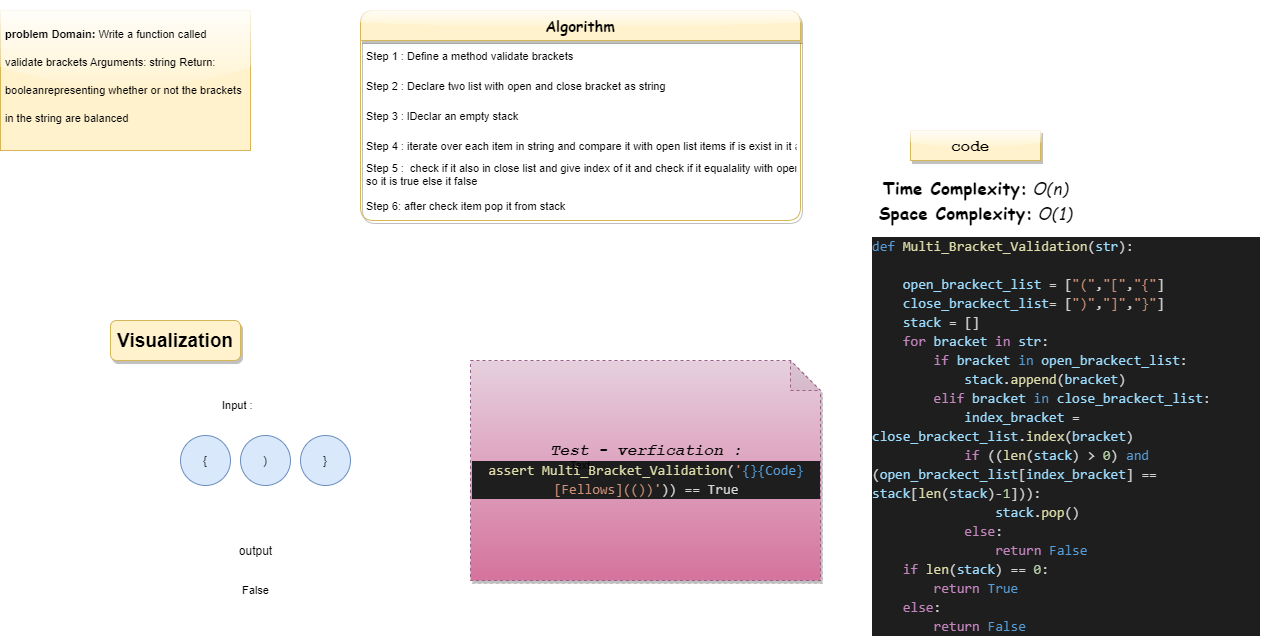

The diagram above was exported from draw.io. Its source (the exported page's mxGraphModel, read from the mxfile embedded in the PNG):
<mxGraphModel dx="2277" dy="2136" grid="1" gridSize="10" guides="1" tooltips="1" connect="1" arrows="1" fold="1" page="1" pageScale="1" pageWidth="1169" pageHeight="1654" math="0" shadow="0">
  <root>
    <mxCell id="0" />
    <mxCell id="1" parent="0" />
    <mxCell id="m-sjZ73YzHeqbn7Cfdkl-1" value=")" style="ellipse;whiteSpace=wrap;html=1;aspect=fixed;fillColor=#dae8fc;strokeColor=#6c8ebf;fontColor=default;" parent="1" vertex="1">
      <mxGeometry x="130" y="315" width="50" height="50" as="geometry" />
    </mxCell>
    <mxCell id="m-sjZ73YzHeqbn7Cfdkl-2" value="{" style="ellipse;whiteSpace=wrap;html=1;aspect=fixed;fillColor=#dae8fc;strokeColor=#6c8ebf;fontColor=default;" parent="1" vertex="1">
      <mxGeometry x="70" y="315" width="50" height="50" as="geometry" />
    </mxCell>
    <mxCell id="m-sjZ73YzHeqbn7Cfdkl-3" value="}" style="ellipse;whiteSpace=wrap;html=1;aspect=fixed;fillColor=#dae8fc;strokeColor=#6c8ebf;fontColor=default;" parent="1" vertex="1">
      <mxGeometry x="190" y="315" width="50" height="50" as="geometry" />
    </mxCell>
    <mxCell id="m-sjZ73YzHeqbn7Cfdkl-5" value="&lt;h1&gt;&lt;font style=&quot;font-size: 11px&quot;&gt;&lt;font&gt;problem Domain:&amp;nbsp;&lt;/font&gt;&lt;span style=&quot;font-weight: normal&quot;&gt;Write a function called validate brackets&amp;nbsp;Arguments: string Return: booleanrepresenting whether or not the brackets in the string are balanced&lt;/span&gt;&lt;/font&gt;&lt;/h1&gt;&lt;p style=&quot;margin: 0px 0px 20px ; color: rgb(43 , 43 , 43) ; font-family: &amp;#34;quattrocento sans&amp;#34; , &amp;#34;helvetica neue&amp;#34; , &amp;#34;helvetica&amp;#34; , &amp;#34;arial&amp;#34; , sans-serif&quot;&gt;&lt;span style=&quot;font-size: medium ; color: rgb(0 , 0 , 0) ; font-family: &amp;#34;helvetica&amp;#34;&quot;&gt;&amp;nbsp;&lt;/span&gt;&lt;/p&gt;&lt;br&gt;&lt;h1 style=&quot;font-size: 16px&quot;&gt;&lt;span style=&quot;font-weight: 400&quot;&gt;&amp;nbsp;&amp;nbsp;&lt;/span&gt;&lt;br&gt;&lt;/h1&gt;" style="text;html=1;strokeColor=#d6b656;fillColor=#fff2cc;spacing=5;spacingTop=-20;whiteSpace=wrap;overflow=hidden;rounded=0;fontColor=default;glass=1;" parent="1" vertex="1">
      <mxGeometry x="-110" y="-110" width="250" height="140" as="geometry" />
    </mxCell>
    <mxCell id="m-sjZ73YzHeqbn7Cfdkl-6" value="&lt;span style=&quot;font-size: 19px&quot;&gt;&lt;b&gt;Visualization&lt;/b&gt;&lt;/span&gt;" style="text;html=1;strokeColor=#d6b656;fillColor=#fff2cc;align=center;verticalAlign=middle;whiteSpace=wrap;rounded=1;fontSize=16;fontColor=default;shadow=1;" parent="1" vertex="1">
      <mxGeometry y="200" width="130" height="40" as="geometry" />
    </mxCell>
    <mxCell id="m-sjZ73YzHeqbn7Cfdkl-16" value="Input :" style="text;html=1;align=left;verticalAlign=middle;whiteSpace=wrap;rounded=0;labelBackgroundColor=none;fontSize=11;fontColor=default;" parent="1" vertex="1">
      <mxGeometry x="110" y="275" width="60" height="20" as="geometry" />
    </mxCell>
    <mxCell id="m-sjZ73YzHeqbn7Cfdkl-27" value="Algorithm" style="swimlane;fontStyle=1;childLayout=stackLayout;horizontal=1;startSize=30;horizontalStack=0;resizeParent=1;resizeParentMax=0;resizeLast=0;collapsible=1;marginBottom=0;rounded=1;shadow=1;glass=1;labelBackgroundColor=none;fontSize=15;strokeColor=#d6b656;fillColor=#fff2cc;align=center;fontFamily=Comic Sans MS;fontColor=default;" parent="1" vertex="1">
      <mxGeometry x="250" y="-110" width="440" height="210" as="geometry" />
    </mxCell>
    <mxCell id="m-sjZ73YzHeqbn7Cfdkl-28" value="Step 1 : Define a method validate brackets  " style="text;strokeColor=none;fillColor=none;align=left;verticalAlign=middle;spacingLeft=4;spacingRight=4;overflow=hidden;points=[[0,0.5],[1,0.5]];portConstraint=eastwest;rotatable=0;rounded=1;shadow=1;glass=1;labelBackgroundColor=none;fontSize=11;fontColor=default;" parent="m-sjZ73YzHeqbn7Cfdkl-27" vertex="1">
      <mxGeometry y="30" width="440" height="30" as="geometry" />
    </mxCell>
    <mxCell id="m-sjZ73YzHeqbn7Cfdkl-29" value="Step 2 : Declare two list with open and close bracket as string  " style="text;strokeColor=none;fillColor=none;align=left;verticalAlign=middle;spacingLeft=4;spacingRight=4;overflow=hidden;points=[[0,0.5],[1,0.5]];portConstraint=eastwest;rotatable=0;rounded=1;shadow=1;glass=1;labelBackgroundColor=none;fontSize=11;fontColor=default;" parent="m-sjZ73YzHeqbn7Cfdkl-27" vertex="1">
      <mxGeometry y="60" width="440" height="30" as="geometry" />
    </mxCell>
    <mxCell id="m-sjZ73YzHeqbn7Cfdkl-30" value="Step 3 : lDeclar an empty stack" style="text;strokeColor=none;fillColor=none;align=left;verticalAlign=middle;spacingLeft=4;spacingRight=4;overflow=hidden;points=[[0,0.5],[1,0.5]];portConstraint=eastwest;rotatable=0;rounded=1;shadow=1;glass=1;labelBackgroundColor=none;fontSize=11;fontColor=default;" parent="m-sjZ73YzHeqbn7Cfdkl-27" vertex="1">
      <mxGeometry y="90" width="440" height="30" as="geometry" />
    </mxCell>
    <mxCell id="m-sjZ73YzHeqbn7Cfdkl-37" value="Step 4 : iterate over each item in string and compare it with open list items if is exist in it append it in stack" style="text;strokeColor=none;fillColor=none;align=left;verticalAlign=middle;spacingLeft=4;spacingRight=4;overflow=hidden;points=[[0,0.5],[1,0.5]];portConstraint=eastwest;rotatable=0;rounded=1;shadow=1;glass=1;labelBackgroundColor=none;fontSize=11;fontColor=default;" parent="m-sjZ73YzHeqbn7Cfdkl-27" vertex="1">
      <mxGeometry y="120" width="440" height="30" as="geometry" />
    </mxCell>
    <mxCell id="m-sjZ73YzHeqbn7Cfdkl-38" value="Step 5 :  check if it also in close list and give index of it and check if it equalality with open list as the same index &#10;so it is true else it false   &#10;" style="text;strokeColor=none;fillColor=none;align=left;verticalAlign=middle;spacingLeft=4;spacingRight=4;overflow=hidden;points=[[0,0.5],[1,0.5]];portConstraint=eastwest;rotatable=0;rounded=1;shadow=1;glass=1;labelBackgroundColor=none;fontSize=11;fontColor=default;" parent="m-sjZ73YzHeqbn7Cfdkl-27" vertex="1">
      <mxGeometry y="150" width="440" height="30" as="geometry" />
    </mxCell>
    <mxCell id="m-sjZ73YzHeqbn7Cfdkl-39" value="Step 6: after check item pop it from stack " style="text;strokeColor=none;fillColor=none;align=left;verticalAlign=middle;spacingLeft=4;spacingRight=4;overflow=hidden;points=[[0,0.5],[1,0.5]];portConstraint=eastwest;rotatable=0;rounded=1;shadow=1;glass=1;labelBackgroundColor=none;fontSize=11;fontColor=default;" parent="m-sjZ73YzHeqbn7Cfdkl-27" vertex="1">
      <mxGeometry y="180" width="440" height="30" as="geometry" />
    </mxCell>
    <mxCell id="m-sjZ73YzHeqbn7Cfdkl-31" value="&lt;strong style=&quot;box-sizing: border-box ; margin: 0px ; padding: 0px ; border: 0px ; font-size: 17px ; vertical-align: baseline ; letter-spacing: 0.162px ; text-align: left ; background-color: rgb(255 , 255 , 255)&quot;&gt;Time Complexity:&lt;/strong&gt;&lt;span style=&quot;font-size: 17px ; letter-spacing: 0.162px ; text-align: left ; background-color: rgb(255 , 255 , 255)&quot;&gt;&amp;nbsp;&lt;/span&gt;&lt;i style=&quot;box-sizing: border-box ; margin: 0px ; padding: 0px ; border: 0px ; font-size: 17px ; vertical-align: baseline ; letter-spacing: 0.162px ; text-align: left ; background-color: rgb(255 , 255 , 255)&quot;&gt;O(n)&lt;/i&gt;&lt;br style=&quot;box-sizing: border-box ; font-size: 17px ; letter-spacing: 0.162px ; text-align: left ; background-color: rgb(255 , 255 , 255)&quot;&gt;&lt;strong style=&quot;box-sizing: border-box ; margin: 0px ; padding: 0px ; border: 0px ; font-size: 17px ; vertical-align: baseline ; letter-spacing: 0.162px ; text-align: left ; background-color: rgb(255 , 255 , 255)&quot;&gt;Space Complexity:&lt;/strong&gt;&lt;span style=&quot;font-size: 17px ; letter-spacing: 0.162px ; text-align: left ; background-color: rgb(255 , 255 , 255)&quot;&gt;&amp;nbsp;&lt;/span&gt;&lt;i style=&quot;box-sizing: border-box ; margin: 0px ; padding: 0px ; border: 0px ; font-size: 17px ; vertical-align: baseline ; letter-spacing: 0.162px ; text-align: left ; background-color: rgb(255 , 255 , 255)&quot;&gt;O(1)&lt;/i&gt;" style="text;html=1;align=center;verticalAlign=middle;resizable=0;points=[];autosize=1;strokeColor=none;fillColor=none;fontSize=12;fontFamily=Comic Sans MS;fontColor=default;" parent="1" vertex="1">
      <mxGeometry x="760" y="60" width="210" height="40" as="geometry" />
    </mxCell>
    <mxCell id="m-sjZ73YzHeqbn7Cfdkl-35" value="&lt;h1&gt;&lt;b&gt;&lt;font style=&quot;font-size: 16px&quot;&gt;code&amp;nbsp;&lt;/font&gt;&lt;/b&gt;&lt;/h1&gt;" style="text;html=1;strokeColor=#d6b656;fillColor=#fff2cc;align=center;verticalAlign=middle;whiteSpace=wrap;rounded=0;shadow=1;glass=1;labelBackgroundColor=none;fontFamily=Courier New;fontSize=11;fontColor=default;" parent="1" vertex="1">
      <mxGeometry x="800" y="10" width="130" height="30" as="geometry" />
    </mxCell>
    <mxCell id="m-sjZ73YzHeqbn7Cfdkl-40" value="&lt;div style=&quot;text-align: center&quot;&gt;&lt;b&gt;&lt;i&gt;Test - verfication :&lt;/i&gt;&lt;/b&gt;&lt;/div&gt;&lt;div style=&quot;text-align: center&quot;&gt;&lt;div style=&quot;color: rgb(212 , 212 , 212) ; background-color: rgb(30 , 30 , 30) ; font-family: &amp;#34;consolas&amp;#34; , &amp;#34;courier new&amp;#34; , monospace ; font-size: 14px ; line-height: 19px&quot;&gt;&lt;span style=&quot;color: #dcdcaa&quot;&gt;assert Multi_Bracket_Validation&lt;/span&gt;(&lt;span style=&quot;color: #ce9178&quot;&gt;'&lt;/span&gt;&lt;span style=&quot;color: #569cd6&quot;&gt;{}{Code}&lt;/span&gt;&lt;span style=&quot;color: #ce9178&quot;&gt;[Fellows](())'&lt;/span&gt;)) == True&lt;/div&gt;&lt;/div&gt;" style="shape=note;whiteSpace=wrap;html=1;backgroundOutline=1;darkOpacity=0.05;rounded=1;shadow=1;glass=1;dashed=1;labelBackgroundColor=none;fontFamily=Courier New;fontSize=16;strokeColor=#996185;fillColor=#e6d0de;align=left;gradientColor=#d5739d;fontColor=default;" parent="1" vertex="1">
      <mxGeometry x="360" y="240" width="350" height="220" as="geometry" />
    </mxCell>
    <mxCell id="H7iExtrB_YXH7lUdh4TC-2" value="output" style="text;html=1;align=center;verticalAlign=middle;resizable=0;points=[];autosize=1;strokeColor=none;fillColor=none;" parent="1" vertex="1">
      <mxGeometry x="120" y="420" width="50" height="20" as="geometry" />
    </mxCell>
    <mxCell id="_pxdXJ4eaTLDnGovtio6-1" value="&lt;div style=&quot;color: rgb(212, 212, 212); background-color: rgb(30, 30, 30); font-family: consolas, &amp;quot;courier new&amp;quot;, monospace; font-weight: normal; font-size: 14px; line-height: 19px;&quot;&gt;&lt;div&gt;&lt;span style=&quot;color: #569cd6&quot;&gt;def&lt;/span&gt;&lt;span style=&quot;color: #d4d4d4&quot;&gt; &lt;/span&gt;&lt;span style=&quot;color: #dcdcaa&quot;&gt;Multi_Bracket_Validation&lt;/span&gt;&lt;span style=&quot;color: #d4d4d4&quot;&gt;(&lt;/span&gt;&lt;span style=&quot;color: #9cdcfe&quot;&gt;str&lt;/span&gt;&lt;span style=&quot;color: #d4d4d4&quot;&gt;):&lt;/span&gt;&lt;/div&gt;&lt;br&gt;&lt;div&gt;&lt;span style=&quot;color: #d4d4d4&quot;&gt;&amp;nbsp; &amp;nbsp; &lt;/span&gt;&lt;span style=&quot;color: #9cdcfe&quot;&gt;open_brackect_list&lt;/span&gt;&lt;span style=&quot;color: #d4d4d4&quot;&gt; = [&lt;/span&gt;&lt;span style=&quot;color: #ce9178&quot;&gt;&quot;(&quot;&lt;/span&gt;&lt;span style=&quot;color: #d4d4d4&quot;&gt;,&lt;/span&gt;&lt;span style=&quot;color: #ce9178&quot;&gt;&quot;[&quot;&lt;/span&gt;&lt;span style=&quot;color: #d4d4d4&quot;&gt;,&lt;/span&gt;&lt;span style=&quot;color: #ce9178&quot;&gt;&quot;{&quot;&lt;/span&gt;&lt;span style=&quot;color: #d4d4d4&quot;&gt;]&lt;/span&gt;&lt;/div&gt;&lt;div&gt;&lt;span style=&quot;color: #d4d4d4&quot;&gt;&amp;nbsp; &amp;nbsp; &lt;/span&gt;&lt;span style=&quot;color: #9cdcfe&quot;&gt;close_brackect_list&lt;/span&gt;&lt;span style=&quot;color: #d4d4d4&quot;&gt;= [&lt;/span&gt;&lt;span style=&quot;color: #ce9178&quot;&gt;&quot;)&quot;&lt;/span&gt;&lt;span style=&quot;color: #d4d4d4&quot;&gt;,&lt;/span&gt;&lt;span style=&quot;color: #ce9178&quot;&gt;&quot;]&quot;&lt;/span&gt;&lt;span style=&quot;color: #d4d4d4&quot;&gt;,&lt;/span&gt;&lt;span style=&quot;color: #ce9178&quot;&gt;&quot;}&quot;&lt;/span&gt;&lt;span style=&quot;color: #d4d4d4&quot;&gt;]&lt;/span&gt;&lt;/div&gt;&lt;div&gt;&lt;span style=&quot;color: #d4d4d4&quot;&gt;&amp;nbsp; &amp;nbsp; &lt;/span&gt;&lt;span style=&quot;color: #9cdcfe&quot;&gt;stack&lt;/span&gt;&lt;span style=&quot;color: #d4d4d4&quot;&gt; = []&lt;/span&gt;&lt;/div&gt;&lt;div&gt;&lt;span style=&quot;color: #d4d4d4&quot;&gt;&amp;nbsp; &amp;nbsp; &lt;/span&gt;&lt;span style=&quot;color: #c586c0&quot;&gt;for&lt;/span&gt;&lt;span style=&quot;color: #d4d4d4&quot;&gt; &lt;/span&gt;&lt;span style=&quot;color: #9cdcfe&quot;&gt;bracket&lt;/span&gt;&lt;span style=&quot;color: #d4d4d4&quot;&gt; &lt;/span&gt;&lt;span style=&quot;color: #c586c0&quot;&gt;in&lt;/span&gt;&lt;span style=&quot;color: #d4d4d4&quot;&gt; &lt;/span&gt;&lt;span style=&quot;color: #9cdcfe&quot;&gt;str&lt;/span&gt;&lt;span style=&quot;color: #d4d4d4&quot;&gt;:&lt;/span&gt;&lt;/div&gt;&lt;div&gt;&lt;span style=&quot;color: #d4d4d4&quot;&gt;&amp;nbsp; &amp;nbsp; &amp;nbsp; &amp;nbsp; &lt;/span&gt;&lt;span style=&quot;color: #c586c0&quot;&gt;if&lt;/span&gt;&lt;span style=&quot;color: #d4d4d4&quot;&gt; &lt;/span&gt;&lt;span style=&quot;color: #9cdcfe&quot;&gt;bracket&lt;/span&gt;&lt;span style=&quot;color: #d4d4d4&quot;&gt; &lt;/span&gt;&lt;span style=&quot;color: #569cd6&quot;&gt;in&lt;/span&gt;&lt;span style=&quot;color: #d4d4d4&quot;&gt; &lt;/span&gt;&lt;span style=&quot;color: #9cdcfe&quot;&gt;open_brackect_list&lt;/span&gt;&lt;span style=&quot;color: #d4d4d4&quot;&gt;:&lt;/span&gt;&lt;/div&gt;&lt;div&gt;&lt;span style=&quot;color: #d4d4d4&quot;&gt;&amp;nbsp; &amp;nbsp; &amp;nbsp; &amp;nbsp; &amp;nbsp; &amp;nbsp; &lt;/span&gt;&lt;span style=&quot;color: #9cdcfe&quot;&gt;stack&lt;/span&gt;&lt;span style=&quot;color: #d4d4d4&quot;&gt;.&lt;/span&gt;&lt;span style=&quot;color: #dcdcaa&quot;&gt;append&lt;/span&gt;&lt;span style=&quot;color: #d4d4d4&quot;&gt;(&lt;/span&gt;&lt;span style=&quot;color: #9cdcfe&quot;&gt;bracket&lt;/span&gt;&lt;span style=&quot;color: #d4d4d4&quot;&gt;)&lt;/span&gt;&lt;/div&gt;&lt;div&gt;&lt;span style=&quot;color: #d4d4d4&quot;&gt;&amp;nbsp; &amp;nbsp; &amp;nbsp; &amp;nbsp; &lt;/span&gt;&lt;span style=&quot;color: #c586c0&quot;&gt;elif&lt;/span&gt;&lt;span style=&quot;color: #d4d4d4&quot;&gt; &lt;/span&gt;&lt;span style=&quot;color: #9cdcfe&quot;&gt;bracket&lt;/span&gt;&lt;span style=&quot;color: #d4d4d4&quot;&gt; &lt;/span&gt;&lt;span style=&quot;color: #569cd6&quot;&gt;in&lt;/span&gt;&lt;span style=&quot;color: #d4d4d4&quot;&gt; &lt;/span&gt;&lt;span style=&quot;color: #9cdcfe&quot;&gt;close_brackect_list&lt;/span&gt;&lt;span style=&quot;color: #d4d4d4&quot;&gt;:&lt;/span&gt;&lt;/div&gt;&lt;div&gt;&lt;span style=&quot;color: #d4d4d4&quot;&gt;&amp;nbsp; &amp;nbsp; &amp;nbsp; &amp;nbsp; &amp;nbsp; &amp;nbsp; &lt;/span&gt;&lt;span style=&quot;color: #9cdcfe&quot;&gt;index_bracket&lt;/span&gt;&lt;span style=&quot;color: #d4d4d4&quot;&gt; = &lt;/span&gt;&lt;span style=&quot;color: #9cdcfe&quot;&gt;close_brackect_list&lt;/span&gt;&lt;span style=&quot;color: #d4d4d4&quot;&gt;.&lt;/span&gt;&lt;span style=&quot;color: #dcdcaa&quot;&gt;index&lt;/span&gt;&lt;span style=&quot;color: #d4d4d4&quot;&gt;(&lt;/span&gt;&lt;span style=&quot;color: #9cdcfe&quot;&gt;bracket&lt;/span&gt;&lt;span style=&quot;color: #d4d4d4&quot;&gt;)&lt;/span&gt;&lt;/div&gt;&lt;div&gt;&lt;span style=&quot;color: #d4d4d4&quot;&gt;&amp;nbsp; &amp;nbsp; &amp;nbsp; &amp;nbsp; &amp;nbsp; &amp;nbsp; &lt;/span&gt;&lt;span style=&quot;color: #c586c0&quot;&gt;if&lt;/span&gt;&lt;span style=&quot;color: #d4d4d4&quot;&gt; ((&lt;/span&gt;&lt;span style=&quot;color: #dcdcaa&quot;&gt;len&lt;/span&gt;&lt;span style=&quot;color: #d4d4d4&quot;&gt;(&lt;/span&gt;&lt;span style=&quot;color: #9cdcfe&quot;&gt;stack&lt;/span&gt;&lt;span style=&quot;color: #d4d4d4&quot;&gt;) &amp;gt; &lt;/span&gt;&lt;span style=&quot;color: #b5cea8&quot;&gt;0&lt;/span&gt;&lt;span style=&quot;color: #d4d4d4&quot;&gt;) &lt;/span&gt;&lt;span style=&quot;color: #569cd6&quot;&gt;and&lt;/span&gt;&lt;span style=&quot;color: #d4d4d4&quot;&gt; (&lt;/span&gt;&lt;span style=&quot;color: #9cdcfe&quot;&gt;open_brackect_list&lt;/span&gt;&lt;span style=&quot;color: #d4d4d4&quot;&gt;[&lt;/span&gt;&lt;span style=&quot;color: #9cdcfe&quot;&gt;index_bracket&lt;/span&gt;&lt;span style=&quot;color: #d4d4d4&quot;&gt;] == &lt;/span&gt;&lt;span style=&quot;color: #9cdcfe&quot;&gt;stack&lt;/span&gt;&lt;span style=&quot;color: #d4d4d4&quot;&gt;[&lt;/span&gt;&lt;span style=&quot;color: #dcdcaa&quot;&gt;len&lt;/span&gt;&lt;span style=&quot;color: #d4d4d4&quot;&gt;(&lt;/span&gt;&lt;span style=&quot;color: #9cdcfe&quot;&gt;stack&lt;/span&gt;&lt;span style=&quot;color: #d4d4d4&quot;&gt;)-&lt;/span&gt;&lt;span style=&quot;color: #b5cea8&quot;&gt;1&lt;/span&gt;&lt;span style=&quot;color: #d4d4d4&quot;&gt;])):&lt;/span&gt;&lt;/div&gt;&lt;div&gt;&lt;span style=&quot;color: #d4d4d4&quot;&gt;&amp;nbsp; &amp;nbsp; &amp;nbsp; &amp;nbsp; &amp;nbsp; &amp;nbsp; &amp;nbsp; &amp;nbsp; &lt;/span&gt;&lt;span style=&quot;color: #9cdcfe&quot;&gt;stack&lt;/span&gt;&lt;span style=&quot;color: #d4d4d4&quot;&gt;.&lt;/span&gt;&lt;span style=&quot;color: #dcdcaa&quot;&gt;pop&lt;/span&gt;&lt;span style=&quot;color: #d4d4d4&quot;&gt;()&lt;/span&gt;&lt;/div&gt;&lt;div&gt;&lt;span style=&quot;color: #d4d4d4&quot;&gt;&amp;nbsp; &amp;nbsp; &amp;nbsp; &amp;nbsp; &amp;nbsp; &amp;nbsp; &lt;/span&gt;&lt;span style=&quot;color: #c586c0&quot;&gt;else&lt;/span&gt;&lt;span style=&quot;color: #d4d4d4&quot;&gt;:&lt;/span&gt;&lt;/div&gt;&lt;div&gt;&lt;span style=&quot;color: #d4d4d4&quot;&gt;&amp;nbsp; &amp;nbsp; &amp;nbsp; &amp;nbsp; &amp;nbsp; &amp;nbsp; &amp;nbsp; &amp;nbsp; &lt;/span&gt;&lt;span style=&quot;color: #c586c0&quot;&gt;return&lt;/span&gt;&lt;span style=&quot;color: #d4d4d4&quot;&gt; &lt;/span&gt;&lt;span style=&quot;color: #569cd6&quot;&gt;False&lt;/span&gt;&lt;/div&gt;&lt;div&gt;&lt;span style=&quot;color: #d4d4d4&quot;&gt;&amp;nbsp; &amp;nbsp; &lt;/span&gt;&lt;span style=&quot;color: #c586c0&quot;&gt;if&lt;/span&gt;&lt;span style=&quot;color: #d4d4d4&quot;&gt; &lt;/span&gt;&lt;span style=&quot;color: #dcdcaa&quot;&gt;len&lt;/span&gt;&lt;span style=&quot;color: #d4d4d4&quot;&gt;(&lt;/span&gt;&lt;span style=&quot;color: #9cdcfe&quot;&gt;stack&lt;/span&gt;&lt;span style=&quot;color: #d4d4d4&quot;&gt;) == &lt;/span&gt;&lt;span style=&quot;color: #b5cea8&quot;&gt;0&lt;/span&gt;&lt;span style=&quot;color: #d4d4d4&quot;&gt;:&lt;/span&gt;&lt;/div&gt;&lt;div&gt;&lt;span style=&quot;color: #d4d4d4&quot;&gt;&amp;nbsp; &amp;nbsp; &amp;nbsp; &amp;nbsp; &lt;/span&gt;&lt;span style=&quot;color: #c586c0&quot;&gt;return&lt;/span&gt;&lt;span style=&quot;color: #d4d4d4&quot;&gt; &lt;/span&gt;&lt;span style=&quot;color: #569cd6&quot;&gt;True&lt;/span&gt;&lt;/div&gt;&lt;div&gt;&lt;span style=&quot;color: #d4d4d4&quot;&gt;&amp;nbsp; &amp;nbsp; &lt;/span&gt;&lt;span style=&quot;color: #c586c0&quot;&gt;else&lt;/span&gt;&lt;span style=&quot;color: #d4d4d4&quot;&gt;:&lt;/span&gt;&lt;/div&gt;&lt;div&gt;&lt;span style=&quot;color: #d4d4d4&quot;&gt;&amp;nbsp; &amp;nbsp; &amp;nbsp; &amp;nbsp; &lt;/span&gt;&lt;span style=&quot;color: #c586c0&quot;&gt;return&lt;/span&gt;&lt;span style=&quot;color: #d4d4d4&quot;&gt; &lt;/span&gt;&lt;span style=&quot;color: #569cd6&quot;&gt;False&lt;/span&gt;&lt;/div&gt;&lt;/div&gt;" style="text;whiteSpace=wrap;html=1;fontSize=11;" vertex="1" parent="1">
      <mxGeometry x="760" y="110" width="390" height="380" as="geometry" />
    </mxCell>
    <mxCell id="_pxdXJ4eaTLDnGovtio6-2" value="Text" style="text;html=1;strokeColor=none;fillColor=none;align=center;verticalAlign=middle;whiteSpace=wrap;rounded=0;fontSize=11;" vertex="1" parent="1">
      <mxGeometry x="440" y="330" width="60" height="30" as="geometry" />
    </mxCell>
    <mxCell id="_pxdXJ4eaTLDnGovtio6-3" value="False" style="text;html=1;align=center;verticalAlign=middle;resizable=0;points=[];autosize=1;strokeColor=none;fillColor=none;fontSize=11;" vertex="1" parent="1">
      <mxGeometry x="125" y="460" width="40" height="20" as="geometry" />
    </mxCell>
  </root>
</mxGraphModel>